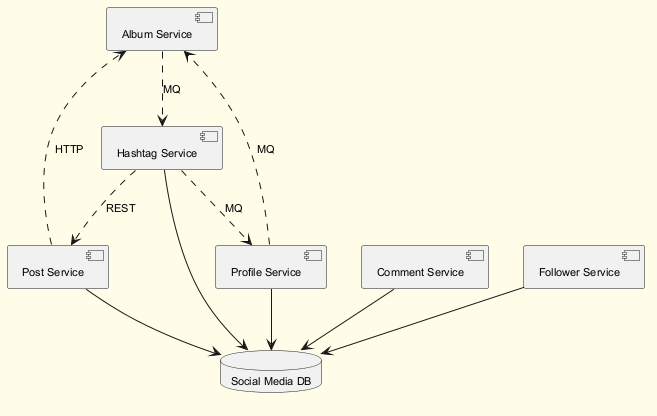

The diagram above was rendered by PlantUML. Its source (embedded in the PNG):
@startuml
skinparam backgroundColor #FFFDE7
skinparam classBackgroundColor #FFF9C4
skinparam classBorderColor #F57F17
skinparam defaultFontSize 11
component "Album Service" as C_AlbumService
component "Hashtag Service" as C_HashtagService
component "Profile Service" as C_ProfileService
component "Post Service" as C_PostService
component "Comment Service" as C_CommentService
component "Follower Service" as C_FollowerService
database "Social Media DB" as DB_social_media
C_HashtagService --> DB_social_media
C_ProfileService --> DB_social_media
C_PostService --> DB_social_media
C_CommentService --> DB_social_media
C_FollowerService --> DB_social_media
C_HashtagService ..> C_ProfileService : MQ
C_PostService ..> C_AlbumService : HTTP
C_AlbumService ..> C_HashtagService : MQ
C_HashtagService ..> C_PostService : REST
C_ProfileService ..> C_AlbumService : MQ
@enduml